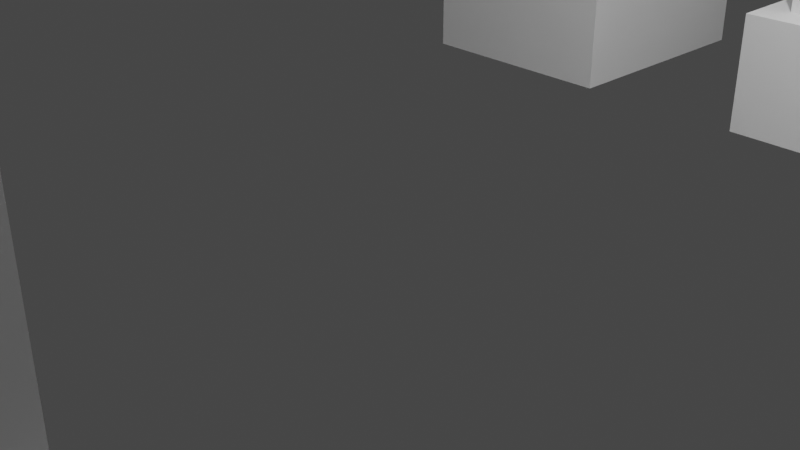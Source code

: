 # Source: mobs_sheep_shaved.blend  (saved by Blender 2.81.16; exported with 4.5.12 LTS)
import bpy
from mathutils import Matrix  # noqa: F401  (used for matrix-valued properties, if any)

bpy.ops.wm.read_factory_settings(use_empty=True)
scene = bpy.context.scene
scene.name = 'Scene'

# ---- collections
col_collection = bpy.data.collections.new('Collection'); scene.collection.children.link(col_collection)

# ---- materials (node trees are filled in below, after node groups)
mat_material_001 = bpy.data.materials.new('Material.001')
mat_material_001.alpha_threshold = 0.0
mat_material_001.use_transparent_shadow = False
mat_material_001.roughness = 0.5
mat_material_001.line_color = (0.0, 0.0, 0.0, 1.0)

# ---- material node trees

# ---- world
world_world = bpy.data.worlds.new('World'); scene.world = world_world
world_world.use_nodes = True; world_world.node_tree.nodes.clear()
_N = world_world.node_tree.nodes; _L = world_world.node_tree.links
n0 = _N.new('ShaderNodeOutputWorld'); n0.name = 'World Output'; n0.location = (300, 300)
n1 = _N.new('ShaderNodeBackground'); n1.name = 'Background'; n1.location = (10, 300)
n1.inputs[0].default_value = (0.05088, 0.05088, 0.05088, 1.0)
_L.new(n1.outputs[0], n0.inputs[0])
n0.is_active_output = True
world_world.color = (0.05088, 0.05088, 0.05088)
world_world.use_sun_shadow = False
world_world.sun_shadow_jitter_overblur = 0.0

# ---- cameras
cam_camera = bpy.data.cameras.new('Camera')
cam_camera.clip_end = 100.0
cam_camera.ortho_scale = 7.314

# ---- lights
light_light = bpy.data.lights.new('Light', 'POINT')
light_light.transmission_factor = 0.0
light_light.energy = 1000.0
light_light.shadow_soft_size = 0.1
light_light.shadow_maximum_resolution = 0.006
light_light.use_absolute_resolution = True

# ---- meshes
me_cube_000 = bpy.data.meshes.new('Cube.000')
me_cube_000.from_pydata([(-0.6221, -1.381, 3.165), (-0.6221, -1.381, 4.368), (0.5809, -1.381, 3.165), (0.5809, -1.381, 4.368), (-0.6221, -2.685, 3.165), (-0.6221, -2.685, 4.368), (0.5809, -2.685, 3.165), (0.5809, -2.685, 4.368), (-0.3891, -2.685, 3.218), (-0.3891, -2.685, 3.93), (0.3479, -2.685, 3.218), (0.3479, -2.685, 3.93), (-0.3891, -2.824, 3.218), (-0.3891, -2.824, 3.93), (0.3479, -2.824, 3.218), (0.3479, -2.824, 3.93), (0.2244, -1.86, -0.02917), (0.8303, -1.86, -0.02917), (0.8303, -1.156, -0.02917), (0.2244, -1.156, -0.02917), (0.2244, -1.156, 0.2913), (0.8303, -1.156, 0.2913), (0.8303, -1.86, 0.2913), (0.2244, -1.86, 0.2913), (0.2972, -1.77, 0.2913), (0.7575, -1.77, 0.2913), (0.7575, -1.198, 0.2913), (0.2972, -1.198, 0.2913), (0.2972, -1.198, 1.998), (0.7575, -1.198, 1.998), (0.7575, -1.77, 1.998), (0.2972, -1.77, 1.998), (-0.8481, -1.86, -0.02917), (-0.2423, -1.86, -0.02917), (-0.2423, -1.156, -0.02917), (-0.8481, -1.156, -0.02917), (-0.8481, -1.156, 0.2913), (-0.2423, -1.156, 0.2913), (-0.2423, -1.86, 0.2913), (-0.8481, -1.86, 0.2913), (-0.7753, -1.77, 0.2913), (-0.3151, -1.77, 0.2913), (-0.3151, -1.198, 0.2913), (-0.7753, -1.198, 0.2913), (-0.7753, -1.198, 1.997), (-0.3151, -1.198, 1.997), (-0.3151, -1.77, 1.997), (-0.7753, -1.77, 1.997), (0.2244, 0.9827, -0.02917), (0.8303, 0.9827, -0.02917), (0.8303, 1.687, -0.02917), (0.2244, 1.687, -0.02917), (0.2244, 1.687, 0.2913), (0.8303, 1.687, 0.2913), (0.8303, 0.9827, 0.2913), (0.2244, 0.9827, 0.2913), (0.2972, 1.073, 0.2913), (0.7575, 1.073, 0.2913), (0.7575, 1.645, 0.2913), (0.2972, 1.645, 0.2913), (0.2972, 1.645, 2.061), (0.7575, 1.645, 2.061), (0.7575, 1.073, 2.061), (0.2972, 1.073, 2.061), (-0.8481, 0.9827, -0.02917), (-0.2423, 0.9827, -0.02917), (-0.2423, 1.687, -0.02917), (-0.8481, 1.687, -0.02917), (-0.8481, 1.687, 0.2913), (-0.2423, 1.687, 0.2913), (-0.2423, 0.9827, 0.2913), (-0.8481, 0.9827, 0.2913), (-0.7753, 1.073, 0.2913), (-0.3151, 1.073, 0.2913), (-0.3151, 1.645, 0.2913), (-0.7753, 1.645, 0.2913), (-0.7753, 1.645, 2.061), (-0.3151, 1.645, 2.061), (-0.3151, 1.073, 2.061), (-0.7753, 1.073, 2.061), (0.9294, 1.909, 1.924), (0.9294, -1.891, 1.924), (-0.9706, -1.891, 1.924), (-0.9706, 1.909, 1.924), (0.9294, 1.909, 3.824), (0.9294, -1.891, 3.824), (-0.9706, -1.891, 3.824), (-0.9706, 1.909, 3.824), (0.1284, 2.119, 2.842), (-0.1696, 2.119, 2.842), (0.1284, 2.119, 3.64), (-0.1696, 2.119, 3.64), (-0.1621, 1.909, 3.649), (0.1209, 1.909, 3.649), (-0.1621, 1.909, 2.844), (0.1209, 1.909, 2.844)], [], [(3, 1, 5, 7), (2, 0, 1, 3), (7, 5, 9, 11), (2, 3, 7, 6), (0, 2, 6, 4), (1, 0, 4, 5), (11, 9, 13, 15), (5, 4, 8, 9), (6, 7, 11, 10), (4, 6, 10, 8), (14, 15, 13, 12), (9, 8, 12, 13), (10, 11, 15, 14), (8, 10, 14, 12), (20, 21, 18, 19), (22, 23, 16, 17), (23, 20, 19, 16), (18, 17, 16, 19), (25, 24, 23, 22), (27, 26, 21, 20), (26, 25, 22, 21), (21, 22, 17, 18), (30, 31, 24, 25), (31, 28, 27, 24), (28, 29, 26, 27), (24, 27, 20, 23), (29, 30, 25, 26), (36, 37, 34, 35), (38, 39, 32, 33), (39, 36, 35, 32), (34, 33, 32, 35), (41, 40, 39, 38), (43, 42, 37, 36), (42, 41, 38, 37), (37, 38, 33, 34), (46, 47, 40, 41), (47, 44, 43, 40), (44, 45, 42, 43), (40, 43, 36, 39), (45, 46, 41, 42), (52, 53, 50, 51), (54, 55, 48, 49), (55, 52, 51, 48), (50, 49, 48, 51), (57, 56, 55, 54), (59, 58, 53, 52), (58, 57, 54, 53), (53, 54, 49, 50), (62, 63, 56, 57), (63, 60, 59, 56), (60, 61, 58, 59), (56, 59, 52, 55), (61, 62, 57, 58), (68, 69, 66, 67), (70, 71, 64, 65), (71, 68, 67, 64), (66, 65, 64, 67), (73, 72, 71, 70), (75, 74, 69, 68), (74, 73, 70, 69), (69, 70, 65, 66), (78, 79, 72, 73), (79, 76, 75, 72), (76, 77, 74, 75), (72, 75, 68, 71), (77, 78, 73, 74), (80, 81, 82, 83), (84, 87, 86, 85), (80, 84, 85, 81), (81, 85, 86, 82), (82, 86, 87, 83), (87, 84, 93, 92), (93, 95, 88, 90), (90, 88, 89, 91), (83, 87, 92, 94), (84, 80, 95, 93), (80, 83, 94, 95), (95, 94, 89, 88), (94, 92, 91, 89), (92, 93, 90, 91)])
_uv = me_cube_000.uv_layers.new(name='UVMap')
_uv.uv.foreach_set('vector', [0.456, 0.4267, 0.2164, 0.425, 0.2187, 0.6648, 0.4562, 0.6655, 0.4208, 0.4301, 0.1857, 0.4123, 0.1836, 0.649, 0.4082, 0.6489, 0.801, 0.4843, 0.4033, 0.4833, 0.4805, 0.3489, 0.7175, 0.3489, 0.191, 0.4373, 0.1978, 0.7037, 0.4603, 0.6992, 0.4507, 0.4372, 0.1814, 0.4338, 0.438, 0.4516, 0.4292, 0.6687, 0.1852, 0.6799, 0.4356, 0.4254, 0.2193, 0.4315, 0.2169, 0.6935, 0.4389, 0.6885, 0.6696, 0.2163, 0.5312, 0.2163, 0.559, 0.2008, 0.6418, 0.2008, 0.4033, 0.4833, 0.4029, 0.1141, 0.4805, 0.1333, 0.4805, 0.3489, 0.8008, 0.1206, 0.801, 0.4843, 0.7175, 0.3489, 0.7175, 0.1333, 0.4458, 0.2821, 0.7576, 0.2843, 0.7574, 0.3097, 0.4459, 0.3097, 0.6725, 0.174, 0.6725, 0.2742, 0.5305, 0.2742, 0.5305, 0.174, 0.529, 0.2523, 0.529, 0.1742, 0.546, 0.1755, 0.546, 0.251, 0.67, 0.1649, 0.67, 0.2714, 0.6544, 0.2717, 0.6544, 0.1665, 0.532, 0.1709, 0.6705, 0.1709, 0.6713, 0.1864, 0.5311, 0.1864, 0.1635, 0.1879, 0.02508, 0.1874, 0.02544, 0.02876, 0.1638, 0.02932, 0.1638, 0.1874, 0.02544, 0.1879, 0.02508, 0.02932, 0.1635, 0.02876, 0.02544, 0.02862, 0.1975, 0.02932, 0.1971, 0.1879, 0.02508, 0.1872, 0.1971, 0.1879, 0.02508, 0.1872, 0.0255, 0.003721, 0.1976, 0.004421, 0.0458, 0.02638, 0.04612, 0.1658, 0.0255, 0.1879, 0.02508, 0.004421, 0.1768, 0.1653, 0.1765, 0.02585, 0.1971, 0.003721, 0.1976, 0.1872, 0.1765, 0.02585, 0.0458, 0.02638, 0.02508, 0.004421, 0.1971, 0.003721, 0.1975, 0.1872, 0.02544, 0.1879, 0.02508, 0.02932, 0.1971, 0.02862, 0.1464, 0.751, 0.03858, 0.7517, 0.03797, 0.2003, 0.1458, 0.1997, 0.1702, 0.7501, 0.03612, 0.751, 0.03551, 0.1996, 0.1696, 0.1987, 0.1482, 0.7495, 0.04038, 0.7502, 0.03977, 0.1988, 0.1476, 0.1981, 0.04612, 0.1658, 0.1768, 0.1653, 0.1976, 0.1872, 0.0255, 0.1879, 0.1703, 0.7502, 0.03624, 0.751, 0.03564, 0.1997, 0.1697, 0.1988, 0.1635, 0.1879, 0.02508, 0.1874, 0.02544, 0.02876, 0.1638, 0.02932, 0.1638, 0.1874, 0.02544, 0.1879, 0.02508, 0.02932, 0.1635, 0.02876, 0.02544, 0.02862, 0.1975, 0.02932, 0.1971, 0.1879, 0.02508, 0.1872, 0.1971, 0.1879, 0.02508, 0.1872, 0.0255, 0.003721, 0.1976, 0.004421, 0.0458, 0.02638, 0.04612, 0.1658, 0.0255, 0.1879, 0.02508, 0.004421, 0.1768, 0.1653, 0.1765, 0.02585, 0.1971, 0.003721, 0.1976, 0.1872, 0.1765, 0.02585, 0.0458, 0.02638, 0.02508, 0.004421, 0.1971, 0.003721, 0.1975, 0.1872, 0.02544, 0.1879, 0.02508, 0.02932, 0.1971, 0.02862, 0.1464, 0.7522, 0.03858, 0.7529, 0.03797, 0.2003, 0.1458, 0.1997, 0.1702, 0.7513, 0.03612, 0.7521, 0.03551, 0.1996, 0.1696, 0.1987, 0.1482, 0.7506, 0.04038, 0.7513, 0.03977, 0.1988, 0.1476, 0.1981, 0.04612, 0.1658, 0.1768, 0.1653, 0.1976, 0.1872, 0.0255, 0.1879, 0.1703, 0.7513, 0.03624, 0.7522, 0.03564, 0.1997, 0.1697, 0.1988, 0.1635, 0.1879, 0.02508, 0.1874, 0.02544, 0.02876, 0.1638, 0.02932, 0.1638, 0.1874, 0.02544, 0.1879, 0.02508, 0.02932, 0.1635, 0.02876, 0.02544, 0.02862, 0.1975, 0.02932, 0.1971, 0.1879, 0.02508, 0.1872, 0.1971, 0.1879, 0.02508, 0.1872, 0.0255, 0.003721, 0.1976, 0.004421, 0.0458, 0.02638, 0.04612, 0.1658, 0.0255, 0.1879, 0.02508, 0.004421, 0.1768, 0.1653, 0.1765, 0.02585, 0.1971, 0.003721, 0.1976, 0.1872, 0.1765, 0.02585, 0.0458, 0.02638, 0.02508, 0.004421, 0.1971, 0.003721, 0.1975, 0.1872, 0.02544, 0.1879, 0.02508, 0.02932, 0.1971, 0.02862, 0.1464, 0.7522, 0.03858, 0.7529, 0.03797, 0.2003, 0.1458, 0.1997, 0.1702, 0.7513, 0.03612, 0.7521, 0.03551, 0.1996, 0.1696, 0.1987, 0.1482, 0.7506, 0.04038, 0.7513, 0.03977, 0.1988, 0.1476, 0.1981, 0.04612, 0.1658, 0.1768, 0.1653, 0.1976, 0.1872, 0.0255, 0.1879, 0.1703, 0.7513, 0.03624, 0.7522, 0.03564, 0.1997, 0.1697, 0.1988, 0.1635, 0.1879, 0.02508, 0.1874, 0.02544, 0.02876, 0.1638, 0.02932, 0.1638, 0.1874, 0.02544, 0.1879, 0.02508, 0.02932, 0.1635, 0.02876, 0.02544, 0.02862, 0.1975, 0.02932, 0.1971, 0.1879, 0.02508, 0.1872, 0.1971, 0.1879, 0.02508, 0.1872, 0.0255, 0.003721, 0.1976, 0.004421, 0.0458, 0.02638, 0.04612, 0.1658, 0.0255, 0.1879, 0.02508, 0.004421, 0.1768, 0.1653, 0.1765, 0.02585, 0.1971, 0.003721, 0.1976, 0.1872, 0.1765, 0.02585, 0.0458, 0.02638, 0.02508, 0.004421, 0.1971, 0.003721, 0.1975, 0.1872, 0.02544, 0.1879, 0.02508, 0.02932, 0.1971, 0.02862, 0.1464, 0.7522, 0.03858, 0.7529, 0.03797, 0.2003, 0.1458, 0.1997, 0.1702, 0.7513, 0.03612, 0.7521, 0.03551, 0.1996, 0.1696, 0.1987, 0.1482, 0.7506, 0.04038, 0.7513, 0.03977, 0.1988, 0.1476, 0.1981, 0.04612, 0.1658, 0.1768, 0.1653, 0.1976, 0.1872, 0.0255, 0.1879, 0.1703, 0.7513, 0.03624, 0.7522, 0.03564, 0.1997, 0.1697, 0.1988, 0.1624, 0.6593, 0.9244, 0.6593, 0.9244, 0.9908, 0.1624, 0.9908, 0.921, 0.6245, 0.921, 0.9559, 0.1624, 0.9559, 0.1624, 0.6245, 0.8227, 0.5987, 0.8227, 0.9837, 0.1731, 0.9837, 0.1731, 0.5987, 0.838, 0.5186, 0.838, 0.9831, 0.42, 0.9831, 0.42, 0.5186, 0.1624, 0.9908, 0.1624, 0.6593, 0.8936, 0.6593, 0.8936, 0.9908, 0.4443, 0.9575, 0.7947, 0.9575, 0.6456, 0.9109, 0.5934, 0.9109, 0.5873, 0.9018, 0.5878, 0.7254, 0.6498, 0.7256, 0.6492, 0.902, 0.5243, 0.7254, 0.5248, 0.9018, 0.4589, 0.902, 0.4584, 0.7256, 0.4443, 0.5581, 0.4443, 0.9575, 0.5934, 0.9109, 0.5934, 0.7515, 0.7947, 0.9575, 0.7947, 0.5581, 0.6456, 0.7515, 0.6456, 0.9109, 0.7947, 0.5581, 0.4443, 0.5581, 0.5934, 0.7515, 0.6456, 0.7515, 0.6492, 0.902, 0.6494, 0.9679, 0.5875, 0.9681, 0.5873, 0.9022, 0.5867, 0.7254, 0.5873, 0.9018, 0.5253, 0.902, 0.5248, 0.7256, 0.5251, 0.9679, 0.5253, 0.902, 0.5873, 0.9022, 0.5871, 0.9681])
_ca = me_cube_000.color_attributes.new('Col', 'BYTE_COLOR', 'CORNER')
_ca.data.foreach_set('color', [1.0, 1.0, 1.0, 1.0, 1.0, 1.0, 1.0, 1.0, 1.0, 1.0, 1.0, 1.0, 1.0, 1.0, 1.0, 1.0, 1.0, 1.0, 1.0, 1.0, 1.0, 1.0, 1.0, 1.0, 1.0, 1.0, 1.0, 1.0, 1.0, 1.0, 1.0, 1.0, 1.0, 1.0, 1.0, 1.0, 1.0, 1.0, 1.0, 1.0, 1.0, 1.0, 1.0, 1.0, 1.0, 1.0, 1.0, 1.0, 1.0, 1.0, 1.0, 1.0, 1.0, 1.0, 1.0, 1.0, 1.0, 1.0, 1.0, 1.0, 1.0, 1.0, 1.0, 1.0, 1.0, 1.0, 1.0, 1.0, 1.0, 1.0, 1.0, 1.0, 1.0, 1.0, 1.0, 1.0, 1.0, 1.0, 1.0, 1.0, 1.0, 1.0, 1.0, 1.0, 1.0, 1.0, 1.0, 1.0, 1.0, 1.0, 1.0, 1.0, 1.0, 1.0, 1.0, 1.0, 1.0, 1.0, 1.0, 1.0, 1.0, 1.0, 1.0, 1.0, 1.0, 1.0, 1.0, 1.0, 1.0, 1.0, 1.0, 1.0, 1.0, 1.0, 1.0, 1.0, 1.0, 1.0, 1.0, 1.0, 1.0, 1.0, 1.0, 1.0, 1.0, 1.0, 1.0, 1.0, 1.0, 1.0, 1.0, 1.0, 1.0, 1.0, 1.0, 1.0, 1.0, 1.0, 1.0, 1.0, 1.0, 1.0, 1.0, 1.0, 1.0, 1.0, 1.0, 1.0, 1.0, 1.0, 1.0, 1.0, 1.0, 1.0, 1.0, 1.0, 1.0, 1.0, 1.0, 1.0, 1.0, 1.0, 1.0, 1.0, 1.0, 1.0, 1.0, 1.0, 1.0, 1.0, 1.0, 1.0, 1.0, 1.0, 1.0, 1.0, 1.0, 1.0, 1.0, 1.0, 1.0, 1.0, 1.0, 1.0, 1.0, 1.0, 1.0, 1.0, 1.0, 1.0, 1.0, 1.0, 1.0, 1.0, 1.0, 1.0, 1.0, 1.0, 1.0, 1.0, 1.0, 1.0, 1.0, 1.0, 1.0, 1.0, 1.0, 1.0, 1.0, 1.0, 1.0, 1.0, 1.0, 1.0, 1.0, 1.0, 1.0, 1.0, 1.0, 1.0, 1.0, 1.0, 1.0, 1.0, 1.0, 1.0, 1.0, 1.0, 1.0, 1.0, 1.0, 1.0, 1.0, 1.0, 1.0, 1.0, 1.0, 1.0, 1.0, 1.0, 1.0, 1.0, 1.0, 1.0, 1.0, 1.0, 1.0, 1.0, 1.0, 1.0, 1.0, 1.0, 1.0, 1.0, 1.0, 1.0, 1.0, 1.0, 1.0, 1.0, 1.0, 1.0, 1.0, 1.0, 1.0, 1.0, 1.0, 1.0, 1.0, 1.0, 1.0, 1.0, 1.0, 1.0, 1.0, 1.0, 1.0, 1.0, 1.0, 1.0, 1.0, 1.0, 1.0, 1.0, 1.0, 1.0, 1.0, 1.0, 1.0, 1.0, 1.0, 1.0, 1.0, 1.0, 1.0, 1.0, 1.0, 1.0, 1.0, 1.0, 1.0, 1.0, 1.0, 1.0, 1.0, 1.0, 1.0, 1.0, 1.0, 1.0, 1.0, 1.0, 1.0, 1.0, 1.0, 1.0, 1.0, 1.0, 1.0, 1.0, 1.0, 1.0, 1.0, 1.0, 1.0, 1.0, 1.0, 1.0, 1.0, 1.0, 1.0, 1.0, 1.0, 1.0, 1.0, 1.0, 1.0, 1.0, 1.0, 1.0, 1.0, 1.0, 1.0, 1.0, 1.0, 1.0, 1.0, 1.0, 1.0, 1.0, 1.0, 1.0, 1.0, 1.0, 1.0, 1.0, 1.0, 1.0, 1.0, 1.0, 1.0, 1.0, 1.0, 1.0, 1.0, 1.0, 1.0, 1.0, 1.0, 1.0, 1.0, 1.0, 1.0, 1.0, 1.0, 1.0, 1.0, 1.0, 1.0, 1.0, 1.0, 1.0, 1.0, 1.0, 1.0, 1.0, 1.0, 1.0, 1.0, 1.0, 1.0, 1.0, 1.0, 1.0, 1.0, 1.0, 1.0, 1.0, 1.0, 1.0, 1.0, 1.0, 1.0, 1.0, 1.0, 1.0, 1.0, 1.0, 1.0, 1.0, 1.0, 1.0, 1.0, 1.0, 1.0, 1.0, 1.0, 1.0, 1.0, 1.0, 1.0, 1.0, 1.0, 1.0, 1.0, 1.0, 1.0, 1.0, 1.0, 1.0, 1.0, 1.0, 1.0, 1.0, 1.0, 1.0, 1.0, 1.0, 1.0, 1.0, 1.0, 1.0, 1.0, 1.0, 1.0, 1.0, 1.0, 1.0, 1.0, 1.0, 1.0, 1.0, 1.0, 1.0, 1.0, 1.0, 1.0, 1.0, 1.0, 1.0, 1.0, 1.0, 1.0, 1.0, 1.0, 1.0, 1.0, 1.0, 1.0, 1.0, 1.0, 1.0, 1.0, 1.0, 1.0, 1.0, 1.0, 1.0, 1.0, 1.0, 1.0, 1.0, 1.0, 1.0, 1.0, 1.0, 1.0, 1.0, 1.0, 1.0, 1.0, 1.0, 1.0, 1.0, 1.0, 1.0, 1.0, 1.0, 1.0, 1.0, 1.0, 1.0, 1.0, 1.0, 1.0, 1.0, 1.0, 1.0, 1.0, 1.0, 1.0, 1.0, 1.0, 1.0, 1.0, 1.0, 1.0, 1.0, 1.0, 1.0, 1.0, 1.0, 1.0, 1.0, 1.0, 1.0, 1.0, 1.0, 1.0, 1.0, 1.0, 1.0, 1.0, 1.0, 1.0, 1.0, 1.0, 1.0, 1.0, 1.0, 1.0, 1.0, 1.0, 1.0, 1.0, 1.0, 1.0, 1.0, 1.0, 1.0, 1.0, 1.0, 1.0, 1.0, 1.0, 1.0, 1.0, 1.0, 1.0, 1.0, 1.0, 1.0, 1.0, 1.0, 1.0, 1.0, 1.0, 1.0, 1.0, 1.0, 1.0, 1.0, 1.0, 1.0, 1.0, 1.0, 1.0, 1.0, 1.0, 1.0, 1.0, 1.0, 1.0, 1.0, 1.0, 1.0, 1.0, 1.0, 1.0, 1.0, 1.0, 1.0, 1.0, 1.0, 1.0, 1.0, 1.0, 1.0, 1.0, 1.0, 1.0, 1.0, 1.0, 1.0, 1.0, 1.0, 1.0, 1.0, 1.0, 1.0, 1.0, 1.0, 1.0, 1.0, 1.0, 1.0, 1.0, 1.0, 1.0, 1.0, 1.0, 1.0, 1.0, 1.0, 1.0, 1.0, 1.0, 1.0, 1.0, 1.0, 1.0, 1.0, 1.0, 1.0, 1.0, 1.0, 1.0, 1.0, 1.0, 1.0, 1.0, 1.0, 1.0, 1.0, 1.0, 1.0, 1.0, 1.0, 1.0, 1.0, 1.0, 1.0, 1.0, 1.0, 1.0, 1.0, 1.0, 1.0, 1.0, 1.0, 1.0, 1.0, 1.0, 1.0, 1.0, 1.0, 1.0, 1.0, 1.0, 1.0, 1.0, 1.0, 1.0, 1.0, 1.0, 1.0, 1.0, 1.0, 1.0, 1.0, 1.0, 1.0, 1.0, 1.0, 1.0, 1.0, 1.0, 1.0, 1.0, 1.0, 1.0, 1.0, 1.0, 1.0, 1.0, 1.0, 1.0, 1.0, 1.0, 1.0, 1.0, 1.0, 1.0, 1.0, 1.0, 1.0, 1.0, 1.0, 1.0, 1.0, 1.0, 1.0, 1.0, 1.0, 1.0, 1.0, 1.0, 1.0, 1.0, 1.0, 1.0, 1.0, 1.0, 1.0, 1.0, 1.0, 1.0, 1.0, 1.0, 1.0, 1.0, 1.0, 1.0, 1.0, 1.0, 1.0, 1.0, 1.0, 1.0, 1.0, 1.0, 1.0, 1.0, 1.0, 1.0, 1.0, 1.0, 1.0, 1.0, 1.0, 1.0, 1.0, 1.0, 1.0, 1.0, 1.0, 1.0, 1.0, 1.0, 1.0, 1.0, 1.0, 1.0, 1.0, 1.0, 1.0, 1.0, 1.0, 1.0, 1.0, 1.0, 1.0, 1.0, 1.0, 1.0, 1.0, 1.0, 1.0, 1.0, 1.0, 1.0, 1.0, 1.0, 1.0, 1.0, 1.0, 1.0, 1.0, 1.0, 1.0, 1.0, 1.0, 1.0, 1.0, 1.0, 1.0, 1.0, 1.0, 1.0, 1.0, 1.0, 1.0, 1.0, 1.0, 1.0, 1.0, 1.0, 1.0, 1.0, 1.0, 1.0, 1.0, 1.0, 1.0, 1.0, 1.0, 1.0, 1.0, 1.0, 1.0, 1.0, 1.0, 1.0, 1.0, 1.0, 1.0, 1.0, 1.0, 1.0, 1.0, 1.0, 1.0, 1.0, 1.0, 1.0, 1.0, 1.0, 1.0, 1.0, 1.0, 1.0, 1.0, 1.0, 1.0, 1.0, 1.0, 1.0, 1.0, 1.0, 1.0, 1.0, 1.0, 1.0, 1.0, 1.0, 1.0, 1.0, 1.0, 1.0, 1.0, 1.0, 1.0, 1.0, 1.0, 1.0, 1.0, 1.0, 1.0, 1.0, 1.0, 1.0, 1.0, 1.0, 1.0, 1.0, 1.0, 1.0, 1.0, 1.0, 1.0, 1.0, 1.0, 1.0, 1.0, 1.0, 1.0, 1.0, 1.0, 1.0, 1.0, 1.0, 1.0, 1.0, 1.0, 1.0, 1.0, 1.0, 1.0, 1.0, 1.0, 1.0, 1.0, 1.0, 1.0, 1.0, 1.0, 1.0, 1.0, 1.0, 1.0, 1.0, 1.0, 1.0, 1.0, 1.0, 1.0, 1.0, 1.0, 1.0, 1.0, 1.0, 1.0, 1.0, 1.0, 1.0, 1.0, 1.0, 1.0, 1.0, 1.0, 1.0, 1.0, 1.0, 1.0, 1.0, 1.0, 1.0, 1.0, 1.0, 1.0, 1.0, 1.0, 1.0, 1.0, 1.0, 1.0, 1.0, 1.0, 1.0, 1.0, 1.0, 1.0, 1.0, 1.0, 1.0, 1.0, 1.0, 1.0, 1.0, 1.0, 1.0, 1.0, 1.0, 1.0, 1.0, 1.0, 1.0, 1.0, 1.0, 1.0, 1.0, 1.0, 1.0, 1.0, 1.0, 1.0, 1.0, 1.0, 1.0, 1.0, 1.0, 1.0, 1.0, 1.0, 1.0, 1.0, 1.0, 1.0, 1.0, 1.0, 1.0, 1.0, 1.0, 1.0, 1.0, 1.0, 1.0, 1.0, 1.0, 1.0, 1.0, 1.0, 1.0, 1.0, 1.0, 1.0, 1.0, 1.0, 1.0, 1.0, 1.0, 1.0, 1.0, 1.0, 1.0, 1.0, 1.0, 1.0, 1.0, 1.0, 1.0, 1.0, 1.0, 1.0, 1.0, 1.0, 1.0, 1.0, 1.0, 1.0, 1.0, 1.0, 1.0, 1.0, 1.0, 1.0, 1.0, 1.0, 1.0, 1.0, 1.0, 1.0, 1.0, 1.0, 1.0, 1.0, 1.0, 1.0, 1.0, 1.0, 1.0, 1.0, 1.0, 1.0, 1.0, 1.0, 1.0, 1.0, 1.0, 1.0, 1.0, 1.0, 1.0, 1.0, 1.0, 1.0, 1.0, 1.0, 1.0, 1.0, 1.0, 1.0, 1.0, 1.0, 1.0, 1.0, 1.0, 1.0, 1.0, 1.0, 1.0, 1.0, 1.0, 1.0, 1.0, 1.0, 1.0, 1.0, 1.0, 1.0, 1.0, 1.0, 1.0, 1.0, 1.0, 1.0, 1.0, 1.0, 1.0, 1.0, 1.0, 1.0, 1.0, 1.0, 1.0, 1.0, 1.0, 1.0, 1.0, 1.0, 1.0, 1.0, 1.0, 1.0, 1.0, 1.0, 1.0, 1.0, 1.0, 1.0, 1.0, 1.0, 1.0, 1.0, 1.0, 1.0, 1.0, 1.0, 1.0, 1.0, 1.0, 1.0, 1.0, 1.0, 1.0, 1.0, 1.0, 1.0, 1.0, 1.0, 1.0, 1.0, 1.0, 1.0, 1.0, 1.0, 1.0, 1.0, 1.0, 1.0, 1.0, 1.0, 1.0, 1.0, 1.0, 1.0, 1.0, 1.0, 1.0, 1.0, 1.0, 1.0, 1.0, 1.0, 1.0, 1.0, 1.0, 1.0, 1.0, 1.0, 1.0, 1.0, 1.0, 1.0, 1.0, 1.0, 1.0, 1.0, 1.0, 1.0, 1.0, 1.0, 1.0, 1.0, 1.0, 1.0, 1.0, 1.0, 1.0, 1.0, 1.0, 1.0, 1.0, 1.0, 1.0, 1.0, 1.0, 1.0, 1.0, 1.0, 1.0, 1.0, 1.0, 1.0, 1.0, 1.0, 1.0, 1.0, 1.0, 1.0, 1.0, 1.0, 1.0, 1.0, 1.0, 1.0, 1.0, 1.0, 1.0, 1.0, 1.0, 1.0, 1.0, 1.0, 1.0, 1.0, 1.0, 1.0, 1.0, 1.0, 1.0, 1.0, 1.0, 1.0, 1.0, 1.0, 1.0, 1.0, 1.0, 1.0, 1.0, 1.0, 1.0, 1.0, 1.0, 1.0, 1.0, 1.0, 1.0, 1.0, 1.0, 1.0, 1.0, 1.0, 1.0, 1.0, 1.0, 1.0, 1.0, 1.0, 1.0, 1.0, 1.0, 1.0, 1.0, 1.0, 1.0, 1.0, 1.0, 1.0, 1.0, 1.0, 1.0, 1.0, 1.0, 1.0, 1.0, 1.0, 1.0, 1.0])
me_cube_000.materials.append(mat_material_001)
me_cube_000.use_remesh_preserve_volume = False
me_cube_000.use_remesh_preserve_attributes = False
me_cube_000.use_mirror_vertex_groups = False
me_cube_000.update()
arm_armature = bpy.data.armatures.new('Armature')  # bones are not reproduced

# ---- objects
ob_light = bpy.data.objects.new('Light', light_light)
ob_camera = bpy.data.objects.new('Camera', cam_camera)
ob_armature = bpy.data.objects.new('Armature', arm_armature)
ob_sheep_shaved = bpy.data.objects.new('sheep_shaved', me_cube_000)

# ---- transforms, parenting, visibility, modifiers, constraints
ob_light.location = (4.076, 1.005, 5.904)
ob_light.rotation_euler = (0.6503, 0.05522, 1.866)
ob_light.lock_rotations_4d = False
ob_light.empty_display_type = 'ARROWS'
ob_light.color = (0.0, 0.0, 0.0, 0.0)
ob_light.lineart.crease_threshold = 0.0
ob_camera.location = (7.359, -6.926, 4.958)
ob_camera.rotation_euler = (1.109, 0.0, 0.8149)
ob_camera.lock_rotations_4d = False
ob_camera.empty_display_type = 'ARROWS'
ob_camera.color = (0.0, 0.0, 0.0, 0.0)
ob_camera.display_type = 'WIRE'
ob_camera.lineart.crease_threshold = 0.0
ob_armature.location = (0.02058, 0.04361, 0.1624)
ob_armature.scale = (4.5, 4.5, 4.5)
ob_armature.show_in_front = True
ob_armature.lineart.crease_threshold = 0.0
ob_sheep_shaved.parent = ob_armature
ob_sheep_shaved.matrix_parent_inverse = Matrix(((1.0, 0.0, -4.657e-10, -0.02058), (0.0, 1.0, 0.0, 0.008739), (0.0, 0.0, 1.0, 2.874), (0.0, 0.0, 0.0, 1.0)))
ob_sheep_shaved.location = (0.02058, -0.008739, -2.874)
ob_sheep_shaved.lock_rotations_4d = False
ob_sheep_shaved.empty_display_type = 'ARROWS'
ob_sheep_shaved.lineart.crease_threshold = 0.0
_vg = ob_sheep_shaved.vertex_groups.new(name='Group')
for _i, _w in zip([0, 1, 3, 4, 5, 7, 8, 9, 11, 12, 13, 15], [0.2556, 0.2218, 0.6877, 0.08305, 0.04425, 0.9967, 0.1528, 1.0, 0.9632, 0.04813, 0.9937, 0.9996]): _vg.add([_i], _w, 'REPLACE')
_vg = ob_sheep_shaved.vertex_groups.new(name='Root')
for _i, _w in zip([80, 81, 82, 83, 84, 85, 86, 87, 88, 89, 90, 91, 92, 93, 94, 95], [1.0, 0.9985, 1.0, 0.9998, 1.0, 1.0, 0.9979, 1.0, 1.0, 1.0, 1.0, 1.0, 1.0, 1.0, 0.9987, 1.0]): _vg.add([_i], _w, 'REPLACE')
_vg = ob_sheep_shaved.vertex_groups.new(name='Bone.001')
for _i, _w in zip([16, 17, 18, 19, 20, 21, 22, 23, 24, 25, 26, 27, 28, 29, 30, 31], [0.9804, 0.9999, 1.0, 1.0, 0.9997, 1.0, 0.998, 0.9916, 1.0, 1.0, 1.0, 1.0, 1.0, 1.0, 1.0, 1.0]): _vg.add([_i], _w, 'REPLACE')
_vg = ob_sheep_shaved.vertex_groups.new(name='Bone.002')
for _i, _w in zip([48, 49, 50, 51, 52, 53, 54, 55, 56, 57, 58, 59, 60, 61, 62, 63], [1.0, 1.0, 1.0, 0.9997, 1.0, 1.0, 1.0, 0.9998, 1.0, 1.0, 1.0, 1.0, 1.0, 1.0, 1.0, 1.0]): _vg.add([_i], _w, 'REPLACE')
_vg = ob_sheep_shaved.vertex_groups.new(name='Bone.003')
for _i, _w in zip([32, 33, 34, 35, 36, 37, 38, 39, 40, 41, 42, 43, 44, 45, 46, 47, 49, 54, 57, 59], [0.986, 0.9968, 1.0, 0.9944, 1.0, 0.9836, 1.0, 1.0, 1.0, 1.0, 0.9869, 1.0, 1.0, 1.0, 1.0, 1.0, 7.541e-17, 1.718e-11, 0.0, 0.0]): _vg.add([_i], _w, 'REPLACE')
_vg = ob_sheep_shaved.vertex_groups.new(name='RR_leg')
for _i, _w in zip([64, 65, 66, 67, 68, 69, 70, 71, 72, 73, 74, 75, 76, 77, 78, 79], [1.0, 0.9459, 0.9998, 1.0, 1.0, 1.0, 1.0, 1.0, 1.0, 1.0, 0.9999, 1.0, 0.9995, 1.0, 1.0, 1.0]): _vg.add([_i], _w, 'REPLACE')
_vg = ob_sheep_shaved.vertex_groups.new(name='Head')
for _i, _w in zip([0, 1, 2, 3, 4, 5, 6, 7, 8, 9, 10, 11, 12, 13, 14, 15, 85, 86], [1.0, 1.0, 1.0, 0.9991, 1.0, 1.0, 1.0, 0.9999, 1.0, 1.0, 1.0, 1.0, 1.0, 1.0, 1.0, 1.0, 0.0, 2.973e-06]): _vg.add([_i], _w, 'REPLACE')
_m = ob_sheep_shaved.modifiers.new('Armature', 'ARMATURE')
_m.object = ob_armature

# ---- collection membership
col_collection.objects.link(ob_light)
col_collection.objects.link(ob_camera)
col_collection.objects.link(ob_armature)
col_collection.objects.link(ob_sheep_shaved)

# ---- scene / render settings (as saved in the file)
scene.camera = ob_camera
scene.frame_start = 1; scene.frame_end = 101; scene.frame_set(1)
scene.render.engine = 'BLENDER_EEVEE_NEXT'
scene.cycles.use_denoising = False
scene.cycles.samples = 128
scene.cycles.sampling_pattern = 'TABULATED_SOBOL'
scene.cycles.use_adaptive_sampling = False
scene.cycles.use_light_tree = False
scene.view_settings.view_transform = 'Filmic'
bpy.context.view_layer.update()
